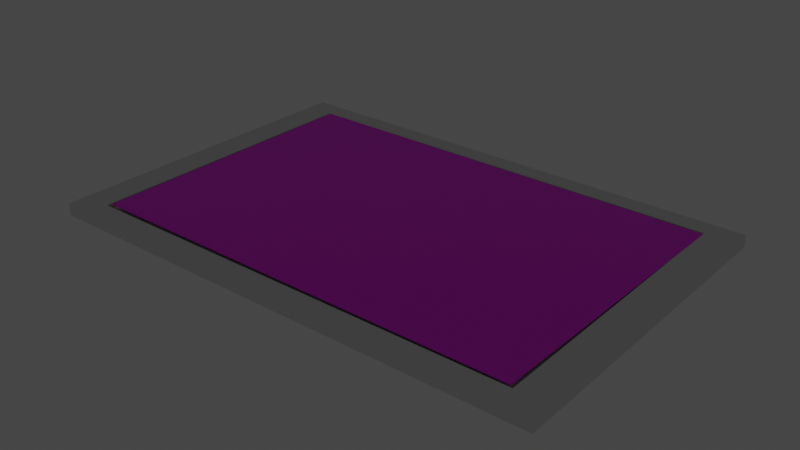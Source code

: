 # Source: tv_screenv1.blend  (saved by Blender 3.4.6; exported with 4.5.12 LTS)
import bpy
from mathutils import Matrix  # noqa: F401  (used for matrix-valued properties, if any)

bpy.ops.wm.read_factory_settings(use_empty=True)
scene = bpy.context.scene
scene.name = 'Scene'

# ---- collections
col_collection = bpy.data.collections.new('Collection'); scene.collection.children.link(col_collection)

# ---- images (referenced by path relative to the original .blend; pixels are not part of the script)
import os
ASSET_DIR = os.environ.get("B2B_ASSET_DIR", "")  # directory of the original .blend (textures are referenced by path, not embedded)
HERE = os.path.dirname(os.path.abspath(__file__))  # packed textures are extracted next to this script under _unpacked/

def load_image(name, relpath, width, height, colorspace="sRGB"):
    """Load a texture the original file referenced (path relative to the .blend, or extracted next to this script)."""
    p = next((c for c in (os.path.join(HERE, relpath), os.path.join(ASSET_DIR, relpath)) if relpath and os.path.exists(c)), "")
    if p:
        img = bpy.data.images.load(p, check_existing=True)
        img.name = name
    else:  # same state as the original file: an image datablock whose file is absent (Cycles renders it pink)
        img = bpy.data.images.new(name, width, height)
        img.source = "FILE"
        img.filepath = "//" + (relpath or name)
    img.colorspace_settings.name = colorspace
    return img
img_pexels_pressmaster_3141210_3840x2160_25fps_mp4 = load_image('pexels-pressmaster-3141210-3840x2160-25fps.mp4', '', 1024, 1024, 'sRGB')

# ---- materials (node trees are filled in below, after node groups)
mat_material_001 = bpy.data.materials.new('Material.001')
mat_material_001.use_transparent_shadow = False
mat_material_002 = bpy.data.materials.new('Material.002')
mat_material_002.use_transparent_shadow = False
mat_material_003 = bpy.data.materials.new('Material.003')
mat_material_003.use_transparent_shadow = False

# ---- material node trees
mat_material_002.use_nodes = True; mat_material_002.node_tree.nodes.clear()
_N = mat_material_002.node_tree.nodes; _L = mat_material_002.node_tree.links
n0 = _N.new('ShaderNodeBsdfPrincipled'); n0.name = 'Principled BSDF'; n0.location = (10, 300)
n0.distribution = 'GGX'
n0.subsurface_method = 'RANDOM_WALK_SKIN'
n0.inputs[3].default_value = 1.45
n0.inputs[27].default_value = (0.0, 0.0, 0.0, 1.0)
n0.inputs[28].default_value = 1.0
n1 = _N.new('ShaderNodeOutputMaterial'); n1.name = 'Material Output'; n1.location = (300, 300)
n2 = _N.new('ShaderNodeTexImage'); n2.name = 'Image Texture'; n2.location = (-280, 275)
n2.image = img_pexels_pressmaster_3141210_3840x2160_25fps_mp4
n3 = _N.new('ShaderNodeTexCoord'); n3.name = 'Texture Coordinate'; n3.location = (-903, 260)
n4 = _N.new('ShaderNodeMapping'); n4.name = 'Mapping'; n4.location = (-592, 278)
n4.inputs[2].default_value = (0.0, 0.0, 1.571)
n4.inputs[3].default_value = (0.9, -0.9, 14.8)
_L.new(n0.outputs[0], n1.inputs[0])
_L.new(n2.outputs[0], n0.inputs[0])
_L.new(n3.outputs[0], n4.inputs[0])
_L.new(n4.outputs[0], n2.inputs[0])
n1.is_active_output = True
mat_material_003.use_nodes = True; mat_material_003.node_tree.nodes.clear()
_N = mat_material_003.node_tree.nodes; _L = mat_material_003.node_tree.links
n0 = _N.new('ShaderNodeBsdfPrincipled'); n0.name = 'Principled BSDF'; n0.location = (10, 300)
n0.distribution = 'GGX'
n0.subsurface_method = 'RANDOM_WALK_SKIN'
n0.inputs[0].default_value = (0.0, 0.0, 0.0, 1.0)
n0.inputs[3].default_value = 1.45
n0.inputs[27].default_value = (0.0, 0.0, 0.0, 1.0)
n0.inputs[28].default_value = 1.0
n1 = _N.new('ShaderNodeOutputMaterial'); n1.name = 'Material Output'; n1.location = (300, 300)
_L.new(n0.outputs[0], n1.inputs[0])
n1.is_active_output = True

# ---- world
world_world = bpy.data.worlds.new('World'); scene.world = world_world
world_world.use_nodes = True; world_world.node_tree.nodes.clear()
_N = world_world.node_tree.nodes; _L = world_world.node_tree.links
n0 = _N.new('ShaderNodeOutputWorld'); n0.name = 'World Output'; n0.location = (300, 300)
n1 = _N.new('ShaderNodeBackground'); n1.name = 'Background'; n1.location = (10, 300)
n1.inputs[0].default_value = (0.05088, 0.05088, 0.05088, 1.0)
_L.new(n1.outputs[0], n0.inputs[0])
n0.is_active_output = True
world_world.color = (0.05088, 0.05088, 0.05088)
world_world.use_sun_shadow = False
world_world.sun_shadow_jitter_overblur = 0.0

# ---- meshes
me_plane_001 = bpy.data.meshes.new('Plane.001')
me_plane_001.from_pydata([(-1.0, -1.0, 0.0), (2.007, -0.9942, 0.004721), (-1.0, 1.0, 0.0), (1.984, 0.985, 0.007517), (-1.0, 1.0, -0.0004786), (-1.0, -1.0, -0.0004786), (2.007, -0.9942, 0.004242), (1.984, 0.985, 0.007038), (-1.0, 0.9999, 0.07099), (-1.0, -1.0, 0.07099), (2.007, -0.9943, 0.07571), (1.984, 0.9849, 0.07851), (-0.8221, 0.8808, 0.07135), (-0.8221, -0.8814, 0.07135), (1.827, -0.8764, 0.07551), (1.807, 0.8676, 0.07798), (-0.822, 0.8808, 0.03985), (-0.822, -0.8814, 0.03985), (1.827, -0.8763, 0.04401), (1.807, 0.8676, 0.04647), (-0.8003, -0.8664, 0.07843), (1.811, -0.8664, 0.07843), (-0.8003, 0.8664, 0.07843), (1.811, 0.857, 0.07843)], [], [(3, 1, 10, 11), (5, 6, 7, 4), (1, 3, 7, 6), (2, 0, 5, 4), (3, 2, 4, 7), (0, 1, 6, 5), (10, 9, 13, 14), (0, 2, 8, 9), (2, 3, 11, 8), (1, 0, 9, 10), (12, 15, 19, 16), (11, 10, 14, 15), (9, 8, 12, 13), (8, 11, 15, 12), (17, 16, 19, 18), (14, 13, 17, 18), (15, 14, 18, 19), (13, 12, 16, 17), (20, 21, 23, 22)])
me_plane_001.polygons.foreach_set('material_index', [0, 0, 0, 0, 0, 0, 0, 0, 0, 0, 0, 0, 0, 0, 0, 0, 0, 0, 1])
_uv = me_plane_001.uv_layers.new(name='UVMap')
_uv.uv.foreach_set('vector', [1.0, 1.0, 1.0, 0.0, 1.0, 0.0, 1.0, 1.0, 0.0, 0.0, 1.0, 0.0, 1.0, 1.0, 0.0, 1.0, 1.0, 0.0, 1.0, 1.0, 1.0, 1.0, 1.0, 0.0, 0.0, 1.0, 0.0, 0.0, 0.0, 0.0, 0.0, 1.0, 1.0, 1.0, 0.0, 1.0, 0.0, 1.0, 1.0, 1.0, 0.0, 0.0, 1.0, 0.0, 1.0, 0.0, 0.0, 0.0, 1.0, 0.0, 0.0, 0.0, 0.0, 0.0, 1.0, 0.0, 0.0, 0.0, 0.0, 1.0, 0.0, 1.0, 0.0, 0.0, 0.0, 1.0, 1.0, 1.0, 1.0, 1.0, 0.0, 1.0, 1.0, 0.0, 0.0, 0.0, 0.0, 0.0, 1.0, 0.0, 0.0, 1.0, 1.0, 1.0, 1.0, 1.0, 0.0, 1.0, 1.0, 1.0, 1.0, 0.0, 1.0, 0.0, 1.0, 1.0, 0.0, 0.0, 0.0, 1.0, 0.0, 1.0, 0.0, 0.0, 0.0, 1.0, 1.0, 1.0, 1.0, 1.0, 0.0, 1.0, 0.0, 0.0, 0.0, 1.0, 1.0, 1.0, 1.0, 0.0, 1.0, 0.0, 0.0, 0.0, 0.0, 0.0, 1.0, 0.0, 1.0, 1.0, 1.0, 0.0, 1.0, 0.0, 1.0, 1.0, 0.0, 0.0, 0.0, 1.0, 0.0, 1.0, 0.0, 0.0, 0.0, 0.0, 1.0, 0.0, 1.0, 1.0, 0.0, 1.0])
me_plane_001.materials.append(mat_material_001)
me_plane_001.materials.append(mat_material_002)
me_plane_001.materials.append(mat_material_003)
me_plane_001.update()

# ---- objects
ob_plane = bpy.data.objects.new('Plane', me_plane_001)

# ---- transforms, parenting, visibility, modifiers, constraints
ob_plane.location = (0.0, 0.0, 0.0)

# ---- collection membership
col_collection.objects.link(ob_plane)

# ---- scene / render settings (as saved in the file)
scene.frame_start = 1; scene.frame_end = 500; scene.frame_set(318)
scene.render.engine = 'BLENDER_EEVEE_NEXT'
scene.cycles.sampling_pattern = 'TABULATED_SOBOL'
scene.cycles.use_light_tree = False
scene.view_settings.view_transform = 'Filmic'
bpy.context.view_layer.update()

# ---- added for rendering (the .blend has no active camera): camera
cam_auto = bpy.data.cameras.new('AutoCamera')
cam_auto.lens = 50.0
cam_auto.sensor_width = 36.0
cam_auto.clip_end = 1000.0
ob_auto_camera = bpy.data.objects.new('AutoCamera', cam_auto)
scene.collection.objects.link(ob_auto_camera)
ob_auto_camera.location = (3.84546, -4.01058, 2.71271)
ob_auto_camera.rotation_euler = (1.09748, -7.21219e-08, 0.694738)
scene.camera = ob_auto_camera
bpy.context.view_layer.update()
